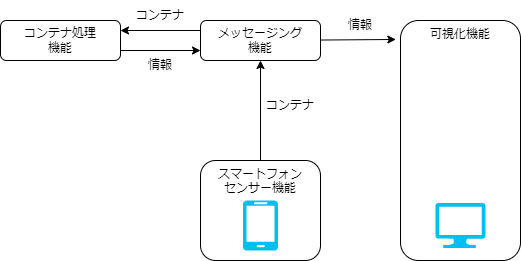

The diagram above was exported from draw.io. Its source (the exported page's mxGraphModel, read from the mxfile embedded in the PNG):
<mxGraphModel dx="775" dy="645" grid="1" gridSize="10" guides="1" tooltips="1" connect="1" arrows="1" fold="1" page="1" pageScale="1" pageWidth="827" pageHeight="1169" math="0" shadow="0">
  <root>
    <mxCell id="0" />
    <mxCell id="1" parent="0" />
    <mxCell id="48" value="" style="edgeStyle=none;html=1;exitX=0.5;exitY=0;exitDx=0;exitDy=0;" edge="1" parent="1" source="39" target="43">
      <mxGeometry relative="1" as="geometry" />
    </mxCell>
    <mxCell id="39" value="&lt;span style=&quot;border-color: var(--border-color);&quot;&gt;スマートフォン&lt;/span&gt;&lt;br style=&quot;border-color: var(--border-color);&quot;&gt;&lt;span style=&quot;border-color: var(--border-color);&quot;&gt;センサー機能&lt;/span&gt;" style="rounded=1;whiteSpace=wrap;html=1;fillColor=none;verticalAlign=top;" parent="1" vertex="1">
      <mxGeometry x="200" y="300" width="120" height="100" as="geometry" />
    </mxCell>
    <mxCell id="47" value="" style="edgeStyle=none;html=1;entryX=-0.039;entryY=0.079;entryDx=0;entryDy=0;entryPerimeter=0;" edge="1" parent="1" source="43" target="45">
      <mxGeometry relative="1" as="geometry" />
    </mxCell>
    <mxCell id="43" value="メッセージング&lt;br&gt;機能" style="rounded=1;whiteSpace=wrap;html=1;fillColor=none;" vertex="1" parent="1">
      <mxGeometry x="200" y="160" width="120" height="40" as="geometry" />
    </mxCell>
    <mxCell id="44" value="コンテナ処理&lt;br&gt;機能" style="rounded=1;whiteSpace=wrap;html=1;fillColor=none;" vertex="1" parent="1">
      <mxGeometry y="160" width="120" height="40" as="geometry" />
    </mxCell>
    <mxCell id="45" value="可視化機能" style="rounded=1;whiteSpace=wrap;html=1;fillColor=none;align=center;verticalAlign=top;" vertex="1" parent="1">
      <mxGeometry x="400" y="160" width="120" height="240" as="geometry" />
    </mxCell>
    <mxCell id="49" value="コンテナ" style="text;html=1;strokeColor=none;fillColor=none;align=center;verticalAlign=middle;whiteSpace=wrap;rounded=0;" vertex="1" parent="1">
      <mxGeometry x="260" y="230" width="60" height="30" as="geometry" />
    </mxCell>
    <mxCell id="50" value="情報" style="text;html=1;strokeColor=none;fillColor=none;align=center;verticalAlign=middle;whiteSpace=wrap;rounded=0;" vertex="1" parent="1">
      <mxGeometry x="330" y="150" width="60" height="30" as="geometry" />
    </mxCell>
    <mxCell id="51" value="コンテナ" style="text;html=1;strokeColor=none;fillColor=none;align=center;verticalAlign=middle;whiteSpace=wrap;rounded=0;" vertex="1" parent="1">
      <mxGeometry x="130" y="140" width="60" height="30" as="geometry" />
    </mxCell>
    <mxCell id="53" value="" style="endArrow=classic;html=1;exitX=0;exitY=0.25;exitDx=0;exitDy=0;entryX=1;entryY=0.25;entryDx=0;entryDy=0;" edge="1" parent="1" source="43" target="44">
      <mxGeometry width="50" height="50" relative="1" as="geometry">
        <mxPoint x="270" y="360" as="sourcePoint" />
        <mxPoint x="320" y="310" as="targetPoint" />
      </mxGeometry>
    </mxCell>
    <mxCell id="55" value="" style="endArrow=classic;html=1;exitX=1;exitY=0.75;exitDx=0;exitDy=0;entryX=0;entryY=0.75;entryDx=0;entryDy=0;" edge="1" parent="1" source="44" target="43">
      <mxGeometry width="50" height="50" relative="1" as="geometry">
        <mxPoint x="270" y="360" as="sourcePoint" />
        <mxPoint x="320" y="310" as="targetPoint" />
      </mxGeometry>
    </mxCell>
    <mxCell id="56" value="情報" style="text;html=1;strokeColor=none;fillColor=none;align=center;verticalAlign=middle;whiteSpace=wrap;rounded=0;" vertex="1" parent="1">
      <mxGeometry x="130" y="190" width="60" height="30" as="geometry" />
    </mxCell>
    <mxCell id="57" value="" style="verticalLabelPosition=bottom;html=1;verticalAlign=top;align=center;strokeColor=none;fillColor=#00BEF2;shape=mxgraph.azure.mobile;pointerEvents=1;" vertex="1" parent="1">
      <mxGeometry x="242.5" y="340" width="35" height="50" as="geometry" />
    </mxCell>
    <mxCell id="59" value="" style="verticalLabelPosition=bottom;html=1;verticalAlign=top;align=center;strokeColor=none;fillColor=#00BEF2;shape=mxgraph.azure.computer;pointerEvents=1;" vertex="1" parent="1">
      <mxGeometry x="435" y="342.5" width="50" height="45" as="geometry" />
    </mxCell>
  </root>
</mxGraphModel>